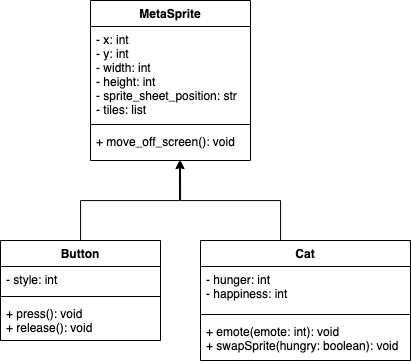

The diagram above was exported from draw.io. Its source (the exported page's mxGraphModel, read from the mxfile embedded in the PNG):
<mxGraphModel dx="495" dy="995" grid="1" gridSize="10" guides="1" tooltips="1" connect="1" arrows="1" fold="1" page="1" pageScale="1" pageWidth="850" pageHeight="1100" math="0" shadow="0">
  <root>
    <mxCell id="0" />
    <mxCell id="1" parent="0" />
    <mxCell id="2" value="MetaSprite" style="swimlane;fontStyle=1;align=center;verticalAlign=top;childLayout=stackLayout;horizontal=1;startSize=26;horizontalStack=0;resizeParent=1;resizeParentMax=0;resizeLast=0;collapsible=1;marginBottom=0;" vertex="1" parent="1">
      <mxGeometry x="150" y="190" width="160" height="160" as="geometry" />
    </mxCell>
    <mxCell id="3" value="- x: int&#10;- y: int&#10;- width: int&#10;- height: int&#10;- sprite_sheet_position: str&#10;- tiles: list" style="text;strokeColor=none;fillColor=none;align=left;verticalAlign=top;spacingLeft=4;spacingRight=4;overflow=hidden;rotatable=0;points=[[0,0.5],[1,0.5]];portConstraint=eastwest;" vertex="1" parent="2">
      <mxGeometry y="26" width="160" height="94" as="geometry" />
    </mxCell>
    <mxCell id="4" value="" style="line;strokeWidth=1;fillColor=none;align=left;verticalAlign=middle;spacingTop=-1;spacingLeft=3;spacingRight=3;rotatable=0;labelPosition=right;points=[];portConstraint=eastwest;strokeColor=inherit;" vertex="1" parent="2">
      <mxGeometry y="120" width="160" height="8" as="geometry" />
    </mxCell>
    <mxCell id="5" value="+ move_off_screen(): void" style="text;strokeColor=none;fillColor=none;align=left;verticalAlign=top;spacingLeft=4;spacingRight=4;overflow=hidden;rotatable=0;points=[[0,0.5],[1,0.5]];portConstraint=eastwest;" vertex="1" parent="2">
      <mxGeometry y="128" width="160" height="32" as="geometry" />
    </mxCell>
    <mxCell id="10" style="edgeStyle=orthogonalEdgeStyle;html=1;rounded=0;" edge="1" parent="1" source="6">
      <mxGeometry relative="1" as="geometry">
        <mxPoint x="239" y="350" as="targetPoint" />
        <Array as="points">
          <mxPoint x="140" y="390" />
          <mxPoint x="239" y="390" />
        </Array>
      </mxGeometry>
    </mxCell>
    <mxCell id="6" value="Button" style="swimlane;fontStyle=1;align=center;verticalAlign=top;childLayout=stackLayout;horizontal=1;startSize=26;horizontalStack=0;resizeParent=1;resizeParentMax=0;resizeLast=0;collapsible=1;marginBottom=0;" vertex="1" parent="1">
      <mxGeometry x="60" y="430" width="160" height="100" as="geometry" />
    </mxCell>
    <mxCell id="7" value="- style: int" style="text;strokeColor=none;fillColor=none;align=left;verticalAlign=top;spacingLeft=4;spacingRight=4;overflow=hidden;rotatable=0;points=[[0,0.5],[1,0.5]];portConstraint=eastwest;" vertex="1" parent="6">
      <mxGeometry y="26" width="160" height="26" as="geometry" />
    </mxCell>
    <mxCell id="8" value="" style="line;strokeWidth=1;fillColor=none;align=left;verticalAlign=middle;spacingTop=-1;spacingLeft=3;spacingRight=3;rotatable=0;labelPosition=right;points=[];portConstraint=eastwest;strokeColor=inherit;" vertex="1" parent="6">
      <mxGeometry y="52" width="160" height="8" as="geometry" />
    </mxCell>
    <mxCell id="9" value="+ press(): void&#10;+ release(): void" style="text;strokeColor=none;fillColor=none;align=left;verticalAlign=top;spacingLeft=4;spacingRight=4;overflow=hidden;rotatable=0;points=[[0,0.5],[1,0.5]];portConstraint=eastwest;" vertex="1" parent="6">
      <mxGeometry y="60" width="160" height="40" as="geometry" />
    </mxCell>
    <mxCell id="16" style="edgeStyle=orthogonalEdgeStyle;rounded=0;html=1;" edge="1" parent="1" source="11">
      <mxGeometry relative="1" as="geometry">
        <mxPoint x="240" y="350" as="targetPoint" />
        <Array as="points">
          <mxPoint x="340" y="390" />
          <mxPoint x="240" y="390" />
        </Array>
      </mxGeometry>
    </mxCell>
    <mxCell id="11" value="Cat" style="swimlane;fontStyle=1;align=center;verticalAlign=top;childLayout=stackLayout;horizontal=1;startSize=26;horizontalStack=0;resizeParent=1;resizeParentMax=0;resizeLast=0;collapsible=1;marginBottom=0;" vertex="1" parent="1">
      <mxGeometry x="260" y="430" width="210" height="120" as="geometry" />
    </mxCell>
    <mxCell id="12" value="- hunger: int&#10;- happiness: int" style="text;strokeColor=none;fillColor=none;align=left;verticalAlign=top;spacingLeft=4;spacingRight=4;overflow=hidden;rotatable=0;points=[[0,0.5],[1,0.5]];portConstraint=eastwest;" vertex="1" parent="11">
      <mxGeometry y="26" width="210" height="44" as="geometry" />
    </mxCell>
    <mxCell id="13" value="" style="line;strokeWidth=1;fillColor=none;align=left;verticalAlign=middle;spacingTop=-1;spacingLeft=3;spacingRight=3;rotatable=0;labelPosition=right;points=[];portConstraint=eastwest;strokeColor=inherit;" vertex="1" parent="11">
      <mxGeometry y="70" width="210" height="8" as="geometry" />
    </mxCell>
    <mxCell id="14" value="+ emote(emote: int): void&#10;+ swapSprite(hungry: boolean): void" style="text;strokeColor=none;fillColor=none;align=left;verticalAlign=top;spacingLeft=4;spacingRight=4;overflow=hidden;rotatable=0;points=[[0,0.5],[1,0.5]];portConstraint=eastwest;" vertex="1" parent="11">
      <mxGeometry y="78" width="210" height="42" as="geometry" />
    </mxCell>
  </root>
</mxGraphModel>